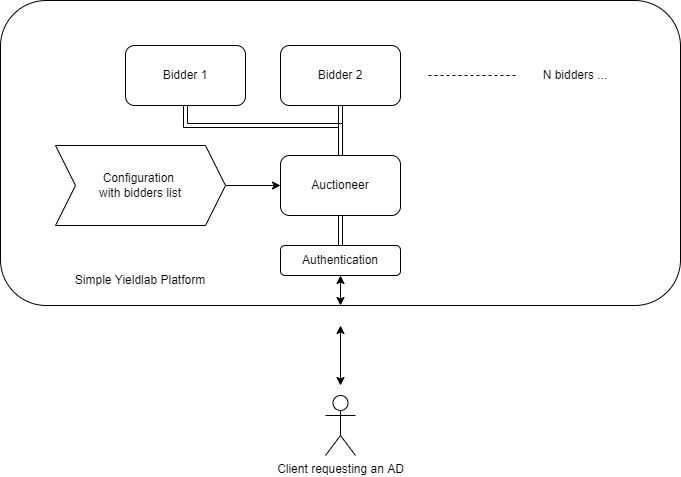

The diagram above was exported from draw.io. Its source (the exported page's mxGraphModel, read from the mxfile embedded in the PNG):
<mxGraphModel dx="1422" dy="768" grid="1" gridSize="10" guides="1" tooltips="1" connect="1" arrows="1" fold="1" page="1" pageScale="1" pageWidth="850" pageHeight="1100" math="0" shadow="0">
  <root>
    <mxCell id="0" />
    <mxCell id="1" parent="0" />
    <mxCell id="nIW2-E-Oh7Izjbkncj4k-24" style="edgeStyle=none;shape=link;rounded=0;orthogonalLoop=1;jettySize=auto;html=1;" edge="1" parent="1" source="nIW2-E-Oh7Izjbkncj4k-6">
      <mxGeometry relative="1" as="geometry">
        <mxPoint x="425.0000000000002" y="330" as="targetPoint" />
      </mxGeometry>
    </mxCell>
    <mxCell id="nIW2-E-Oh7Izjbkncj4k-6" value="&lt;br&gt;&lt;br&gt;&lt;br&gt;&lt;br&gt;&lt;br&gt;&lt;br&gt;&lt;br&gt;&lt;br&gt;&lt;br&gt;&lt;br&gt;&lt;br&gt;&lt;br&gt;&lt;br&gt;&lt;br&gt;&lt;br&gt;&lt;br&gt;&lt;br&gt;" style="rounded=1;whiteSpace=wrap;html=1;" vertex="1" parent="1">
      <mxGeometry x="85" y="35" width="680" height="305" as="geometry" />
    </mxCell>
    <mxCell id="nIW2-E-Oh7Izjbkncj4k-1" value="Bidder 1" style="rounded=1;whiteSpace=wrap;html=1;" vertex="1" parent="1">
      <mxGeometry x="210" y="80" width="120" height="60" as="geometry" />
    </mxCell>
    <mxCell id="nIW2-E-Oh7Izjbkncj4k-2" value="Bidder 2" style="rounded=1;whiteSpace=wrap;html=1;" vertex="1" parent="1">
      <mxGeometry x="365" y="80" width="120" height="60" as="geometry" />
    </mxCell>
    <mxCell id="nIW2-E-Oh7Izjbkncj4k-3" value="N bidders ..." style="text;html=1;strokeColor=none;fillColor=none;align=center;verticalAlign=middle;whiteSpace=wrap;rounded=0;" vertex="1" parent="1">
      <mxGeometry x="600" y="95" width="120" height="30" as="geometry" />
    </mxCell>
    <mxCell id="nIW2-E-Oh7Izjbkncj4k-9" style="edgeStyle=orthogonalEdgeStyle;rounded=0;orthogonalLoop=1;jettySize=auto;html=1;shape=link;" edge="1" parent="1" source="nIW2-E-Oh7Izjbkncj4k-4" target="nIW2-E-Oh7Izjbkncj4k-2">
      <mxGeometry relative="1" as="geometry" />
    </mxCell>
    <mxCell id="nIW2-E-Oh7Izjbkncj4k-10" style="edgeStyle=orthogonalEdgeStyle;rounded=0;orthogonalLoop=1;jettySize=auto;html=1;shape=link;" edge="1" parent="1" source="nIW2-E-Oh7Izjbkncj4k-4" target="nIW2-E-Oh7Izjbkncj4k-1">
      <mxGeometry relative="1" as="geometry">
        <Array as="points">
          <mxPoint x="425" y="160" />
          <mxPoint x="270" y="160" />
        </Array>
      </mxGeometry>
    </mxCell>
    <mxCell id="nIW2-E-Oh7Izjbkncj4k-4" value="Auctioneer" style="rounded=1;whiteSpace=wrap;html=1;" vertex="1" parent="1">
      <mxGeometry x="365" y="190" width="120" height="60" as="geometry" />
    </mxCell>
    <mxCell id="nIW2-E-Oh7Izjbkncj4k-5" value="" style="endArrow=none;dashed=1;html=1;rounded=0;exitX=0;exitY=0.5;exitDx=0;exitDy=0;" edge="1" parent="1" source="nIW2-E-Oh7Izjbkncj4k-3">
      <mxGeometry width="50" height="50" relative="1" as="geometry">
        <mxPoint x="520" y="140" as="sourcePoint" />
        <mxPoint x="510" y="110" as="targetPoint" />
      </mxGeometry>
    </mxCell>
    <mxCell id="nIW2-E-Oh7Izjbkncj4k-8" style="edgeStyle=orthogonalEdgeStyle;rounded=0;orthogonalLoop=1;jettySize=auto;html=1;entryX=0;entryY=0.5;entryDx=0;entryDy=0;" edge="1" parent="1" source="nIW2-E-Oh7Izjbkncj4k-7" target="nIW2-E-Oh7Izjbkncj4k-4">
      <mxGeometry relative="1" as="geometry" />
    </mxCell>
    <mxCell id="nIW2-E-Oh7Izjbkncj4k-7" value="Configuration &lt;br&gt;with bidders list" style="shape=step;perimeter=stepPerimeter;whiteSpace=wrap;html=1;fixedSize=1;" vertex="1" parent="1">
      <mxGeometry x="140" y="180" width="170" height="80" as="geometry" />
    </mxCell>
    <mxCell id="nIW2-E-Oh7Izjbkncj4k-11" value="Simple Yieldlab Platform" style="text;html=1;strokeColor=none;fillColor=none;align=center;verticalAlign=middle;whiteSpace=wrap;rounded=0;" vertex="1" parent="1">
      <mxGeometry x="151.25" y="300" width="147.5" height="30" as="geometry" />
    </mxCell>
    <mxCell id="nIW2-E-Oh7Izjbkncj4k-12" value="Client requesting an AD" style="shape=umlActor;verticalLabelPosition=bottom;verticalAlign=top;html=1;outlineConnect=0;" vertex="1" parent="1">
      <mxGeometry x="410" y="430" width="30" height="60" as="geometry" />
    </mxCell>
    <mxCell id="nIW2-E-Oh7Izjbkncj4k-19" value="" style="endArrow=classic;startArrow=classic;html=1;rounded=0;" edge="1" parent="1">
      <mxGeometry width="50" height="50" relative="1" as="geometry">
        <mxPoint x="425" y="420" as="sourcePoint" />
        <mxPoint x="425" y="360" as="targetPoint" />
      </mxGeometry>
    </mxCell>
    <mxCell id="nIW2-E-Oh7Izjbkncj4k-22" style="rounded=0;orthogonalLoop=1;jettySize=auto;html=1;entryX=0.5;entryY=1;entryDx=0;entryDy=0;shape=link;" edge="1" parent="1" source="nIW2-E-Oh7Izjbkncj4k-20" target="nIW2-E-Oh7Izjbkncj4k-4">
      <mxGeometry relative="1" as="geometry" />
    </mxCell>
    <mxCell id="nIW2-E-Oh7Izjbkncj4k-20" value="Authentication" style="rounded=1;whiteSpace=wrap;html=1;" vertex="1" parent="1">
      <mxGeometry x="365" y="280" width="120" height="30" as="geometry" />
    </mxCell>
    <mxCell id="nIW2-E-Oh7Izjbkncj4k-25" value="" style="endArrow=classic;startArrow=classic;html=1;rounded=0;entryX=0.5;entryY=1;entryDx=0;entryDy=0;exitX=0.5;exitY=1;exitDx=0;exitDy=0;" edge="1" parent="1" source="nIW2-E-Oh7Izjbkncj4k-20" target="nIW2-E-Oh7Izjbkncj4k-6">
      <mxGeometry width="50" height="50" relative="1" as="geometry">
        <mxPoint x="440" y="290" as="sourcePoint" />
        <mxPoint x="490" y="240" as="targetPoint" />
      </mxGeometry>
    </mxCell>
  </root>
</mxGraphModel>